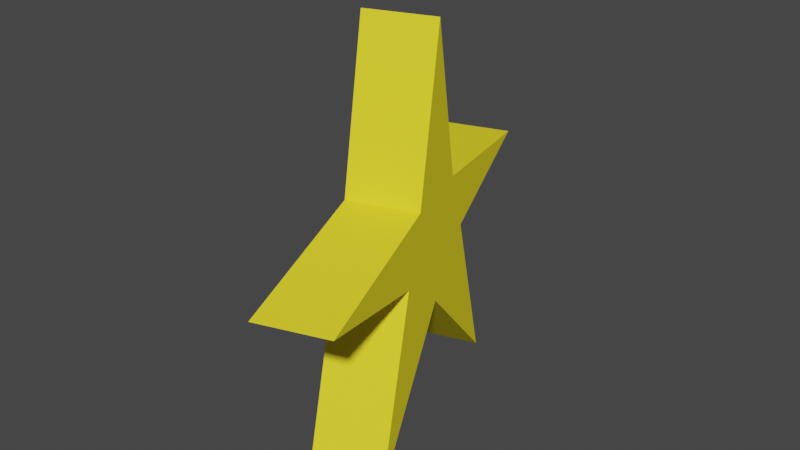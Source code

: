 # Source: Star_Model.blend  (saved by Blender 3.5.10; exported with 4.5.12 LTS)
import bpy
from mathutils import Matrix  # noqa: F401  (used for matrix-valued properties, if any)

bpy.ops.wm.read_factory_settings(use_empty=True)
scene = bpy.context.scene
scene.name = 'Scene'

# ---- collections
col_collection = bpy.data.collections.new('Collection'); scene.collection.children.link(col_collection)

# ---- materials (node trees are filled in below, after node groups)
mat_star_material = bpy.data.materials.new('Star material')
mat_star_material.use_transparent_shadow = False
mat_star_material.diffuse_color = (1.0, 0.8396, 0.03221, 1.0)
mat_star_material.roughness = 0.239
mat_star_material.specular_intensity = 0.5723
mat_star_material.metallic = 0.8365

# ---- material node trees

# ---- world
world_world = bpy.data.worlds.new('World'); scene.world = world_world
world_world.use_nodes = True; world_world.node_tree.nodes.clear()
_N = world_world.node_tree.nodes; _L = world_world.node_tree.links
n0 = _N.new('ShaderNodeOutputWorld'); n0.name = 'World Output'; n0.location = (300, 300)
n1 = _N.new('ShaderNodeBackground'); n1.name = 'Background'; n1.location = (10, 300)
n1.inputs[0].default_value = (0.05088, 0.05088, 0.05088, 1.0)
_L.new(n1.outputs[0], n0.inputs[0])
n0.is_active_output = True
world_world.color = (0.05088, 0.05088, 0.05088)
world_world.use_sun_shadow = False
world_world.sun_shadow_jitter_overblur = 0.0

# ---- meshes
me_plane_001 = bpy.data.meshes.new('Plane.001')
me_plane_001.from_pydata([(-1.354, -1.0, -0.8572), (4.339, -3.166, -0.8572), (-1.354, 1.0, -0.8572), (4.339, 3.166, -0.8572), (-5.235, 9.642e-08, -0.8572), (1.296, 9.642e-08, -0.8572), (-0.8034, -5.261, -0.8572), (-0.8034, 5.261, -0.8572), (-0.3544, 9.642e-08, -0.8572), (0.1456, -1.623, -0.8572), (0.1456, 1.623, -0.8572), (0.1456, 9.642e-08, -0.8572), (-0.4711, -1.367, -0.8572), (0.8951, -0.5659, -0.8572), (-1.354, 9.642e-08, -0.8572), (0.8951, 0.5659, -0.8572), (-0.4711, 1.367, -0.8572), (-5.235, 9.642e-08, 0.8572), (-1.354, -1.0, 0.8572), (0.1456, -1.623, 0.8572), (4.339, -3.166, 0.8572), (1.296, 9.642e-08, 0.8572), (4.339, 3.166, 0.8572), (-0.8034, 5.261, 0.8572), (-1.354, 1.0, 0.8572), (-1.354, 9.642e-08, 0.8572), (-0.8034, -5.261, 0.8572), (0.1456, 1.623, 0.8572), (0.1456, 9.642e-08, 0.8572), (-0.3544, 9.642e-08, 0.8572), (-0.4711, -1.367, 0.8572), (-0.4711, 1.367, 0.8572), (0.8951, 0.5659, 0.8572), (0.8951, -0.5659, 0.8572)], [], [(11, 15, 5), (9, 13, 1), (0, 12, 6), (4, 2, 14), (6, 12, 9), (8, 16, 10, 11), (28, 21, 32), (2, 7, 16), (8, 0, 14), (3, 15, 10), (11, 5, 13), (2, 8, 14), (5, 1, 13), (15, 3, 5), (16, 8, 2), (12, 8, 11, 9), (13, 9, 11), (0, 4, 14), (16, 7, 10), (12, 0, 8), (15, 11, 10), (19, 20, 33), (18, 26, 30), (17, 25, 24), (26, 19, 30), (29, 28, 27, 31), (24, 31, 23), (29, 25, 18), (22, 27, 32), (28, 33, 21), (24, 25, 29), (21, 33, 20), (32, 21, 22), (31, 24, 29), (30, 19, 28, 29), (33, 28, 19), (18, 25, 17), (31, 27, 23), (30, 29, 18), (32, 27, 28), (9, 1, 20, 19), (10, 7, 23, 27), (1, 5, 21, 20), (6, 9, 19, 26), (5, 3, 22, 21), (3, 10, 27, 22), (7, 2, 24, 23), (4, 0, 18, 17), (0, 6, 26, 18), (2, 4, 17, 24)])
_uv = me_plane_001.uv_layers.new(name='UVMap')
_uv.uv.foreach_set('vector', [0.75, 0.5, 0.7947, 0.5894, 1.0, 0.5, 0.75, 0.0, 0.7947, 0.4106, 1.0, 0.0, 0.0, 0.0, 0.5, 0.3701, 0.5, 0.0, 0.0, 0.5, 0.0, 1.0, 0.3975, 0.5, 0.5, 0.0, 0.5, 0.3701, 0.75, 0.0, 0.5, 0.5, 0.5, 0.6299, 0.75, 1.0, 0.75, 0.5, 0.75, 0.5, 1.0, 0.5, 0.7947, 0.5894, 0.0, 1.0, 0.5, 1.0, 0.5, 0.6299, 0.5, 0.5, 0.0, 0.0, 0.3975, 0.5, 1.0, 1.0, 0.7947, 0.5894, 0.75, 1.0, 0.75, 0.5, 1.0, 0.5, 0.7947, 0.4106, 0.0, 1.0, 0.5, 0.5, 0.3975, 0.5, 1.0, 0.5, 1.0, 0.0, 0.7947, 0.4106, 0.7947, 0.5894, 1.0, 1.0, 1.0, 0.5, 0.5, 0.6299, 0.5, 0.5, 0.0, 1.0, 0.5, 0.3701, 0.5, 0.5, 0.75, 0.5, 0.75, 0.0, 0.7947, 0.4106, 0.75, 0.0, 0.75, 0.5, 0.0, 0.0, 0.0, 0.5, 0.3975, 0.5, 0.5, 0.6299, 0.5, 1.0, 0.75, 1.0, 0.5, 0.3701, 0.0, 0.0, 0.5, 0.5, 0.7947, 0.5894, 0.75, 0.5, 0.75, 1.0, 0.75, 0.0, 1.0, 0.0, 0.7947, 0.4106, 0.0, 0.0, 0.5, 0.0, 0.5, 0.3701, 0.0, 0.5, 0.3975, 0.5, 0.0, 1.0, 0.5, 0.0, 0.75, 0.0, 0.5, 0.3701, 0.5, 0.5, 0.75, 0.5, 0.75, 1.0, 0.5, 0.6299, 0.0, 1.0, 0.5, 0.6299, 0.5, 1.0, 0.5, 0.5, 0.3975, 0.5, 0.0, 0.0, 1.0, 1.0, 0.75, 1.0, 0.7947, 0.5894, 0.75, 0.5, 0.7947, 0.4106, 1.0, 0.5, 0.0, 1.0, 0.3975, 0.5, 0.5, 0.5, 1.0, 0.5, 0.7947, 0.4106, 1.0, 0.0, 0.7947, 0.5894, 1.0, 0.5, 1.0, 1.0, 0.5, 0.6299, 0.0, 1.0, 0.5, 0.5, 0.5, 0.3701, 0.75, 0.0, 0.75, 0.5, 0.5, 0.5, 0.7947, 0.4106, 0.75, 0.5, 0.75, 0.0, 0.0, 0.0, 0.3975, 0.5, 0.0, 0.5, 0.5, 0.6299, 0.75, 1.0, 0.5, 1.0, 0.5, 0.3701, 0.5, 0.5, 0.0, 0.0, 0.7947, 0.5894, 0.75, 1.0, 0.75, 0.5, 0.75, 0.0, 1.0, 0.0, 1.0, 0.0, 0.75, 0.0, 0.75, 1.0, 0.5, 1.0, 0.5, 1.0, 0.75, 1.0, 1.0, 0.0, 1.0, 0.5, 1.0, 0.5, 1.0, 0.0, 0.5, 0.0, 0.75, 0.0, 0.75, 0.0, 0.5, 0.0, 1.0, 0.5, 1.0, 1.0, 1.0, 1.0, 1.0, 0.5, 1.0, 1.0, 0.75, 1.0, 0.75, 1.0, 1.0, 1.0, 0.5, 1.0, 0.0, 1.0, 0.0, 1.0, 0.5, 1.0, 0.0, 0.5, 0.0, 0.0, 0.0, 0.0, 0.0, 0.5, 0.0, 0.0, 0.5, 0.0, 0.5, 0.0, 0.0, 0.0, 0.0, 1.0, 0.0, 0.5, 0.0, 0.5, 0.0, 1.0])
me_plane_001.materials.append(mat_star_material)
me_plane_001.update()

# ---- objects
ob_plane = bpy.data.objects.new('Plane', me_plane_001)

# ---- transforms, parenting, visibility, modifiers, constraints
ob_plane.location = (0.0, 0.0, 0.0)
ob_plane.rotation_euler = (1.571, 1.571, 1.883)

# ---- collection membership
col_collection.objects.link(ob_plane)

# ---- scene / render settings (as saved in the file)
scene.frame_start = 1; scene.frame_end = 120; scene.frame_set(68)
scene.render.engine = 'BLENDER_EEVEE_NEXT'
scene.cycles.sampling_pattern = 'TABULATED_SOBOL'
scene.view_settings.view_transform = 'Filmic'
bpy.context.view_layer.update()

# ---- added for rendering (the .blend has no active camera and no usable light): camera, sun
cam_auto = bpy.data.cameras.new('AutoCamera')
cam_auto.lens = 50.0
cam_auto.sensor_width = 36.0
cam_auto.clip_end = 1000.0
ob_auto_camera = bpy.data.objects.new('AutoCamera', cam_auto)
scene.collection.objects.link(ob_auto_camera)
ob_auto_camera.location = (13.9223, -16.7067, 11.5857)
ob_auto_camera.rotation_euler = (1.09748, -7.21219e-08, 0.694738)
scene.camera = ob_auto_camera
light_auto_sun = bpy.data.lights.new('AutoSun', 'SUN')
light_auto_sun.energy = 3.0
light_auto_sun.angle = 0.0523599
ob_auto_sun = bpy.data.objects.new('AutoSun', light_auto_sun)
scene.collection.objects.link(ob_auto_sun)
ob_auto_sun.rotation_euler = (0.872665, 0.174533, 0.523599)
bpy.context.view_layer.update()
